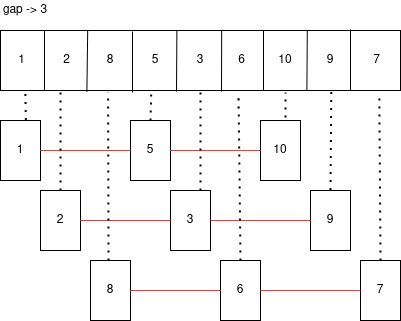

The diagram above was exported from draw.io. Its source (the exported page's mxGraphModel, read from the mxfile embedded in the PNG):
<mxGraphModel dx="428" dy="804" grid="1" gridSize="10" guides="1" tooltips="1" connect="1" arrows="1" fold="1" page="1" pageScale="1" pageWidth="827" pageHeight="1169" math="0" shadow="0">
  <root>
    <mxCell id="0" />
    <mxCell id="1" parent="0" />
    <mxCell id="TT07Y-6G2GwLzjkVSde2-1" value="" style="rounded=0;whiteSpace=wrap;html=1;" vertex="1" parent="1">
      <mxGeometry x="50" y="280" width="400" height="60" as="geometry" />
    </mxCell>
    <mxCell id="TT07Y-6G2GwLzjkVSde2-2" value="" style="endArrow=none;html=1;entryX=0.11;entryY=0.01;entryDx=0;entryDy=0;entryPerimeter=0;" edge="1" parent="1" target="TT07Y-6G2GwLzjkVSde2-1">
      <mxGeometry width="50" height="50" relative="1" as="geometry">
        <mxPoint x="94" y="340" as="sourcePoint" />
        <mxPoint x="95" y="280" as="targetPoint" />
      </mxGeometry>
    </mxCell>
    <mxCell id="TT07Y-6G2GwLzjkVSde2-3" value="" style="endArrow=none;html=1;entryX=0.218;entryY=0.001;entryDx=0;entryDy=0;entryPerimeter=0;exitX=0.216;exitY=1.024;exitDx=0;exitDy=0;exitPerimeter=0;" edge="1" parent="1" source="TT07Y-6G2GwLzjkVSde2-1" target="TT07Y-6G2GwLzjkVSde2-1">
      <mxGeometry width="50" height="50" relative="1" as="geometry">
        <mxPoint x="132" y="340" as="sourcePoint" />
        <mxPoint x="180" y="330" as="targetPoint" />
      </mxGeometry>
    </mxCell>
    <mxCell id="TT07Y-6G2GwLzjkVSde2-4" value="" style="endArrow=none;html=1;" edge="1" parent="1">
      <mxGeometry width="50" height="50" relative="1" as="geometry">
        <mxPoint x="182" y="342" as="sourcePoint" />
        <mxPoint x="182" y="281" as="targetPoint" />
      </mxGeometry>
    </mxCell>
    <mxCell id="TT07Y-6G2GwLzjkVSde2-5" value="" style="endArrow=none;html=1;entryX=0.441;entryY=0.001;entryDx=0;entryDy=0;entryPerimeter=0;" edge="1" parent="1" target="TT07Y-6G2GwLzjkVSde2-1">
      <mxGeometry width="50" height="50" relative="1" as="geometry">
        <mxPoint x="226" y="341" as="sourcePoint" />
        <mxPoint x="250" y="310" as="targetPoint" />
      </mxGeometry>
    </mxCell>
    <mxCell id="TT07Y-6G2GwLzjkVSde2-6" value="" style="endArrow=none;html=1;entryX=0.553;entryY=0.001;entryDx=0;entryDy=0;entryPerimeter=0;" edge="1" parent="1" target="TT07Y-6G2GwLzjkVSde2-1">
      <mxGeometry width="50" height="50" relative="1" as="geometry">
        <mxPoint x="271" y="341" as="sourcePoint" />
        <mxPoint x="270" y="281" as="targetPoint" />
      </mxGeometry>
    </mxCell>
    <mxCell id="TT07Y-6G2GwLzjkVSde2-7" value="" style="endArrow=none;html=1;" edge="1" parent="1">
      <mxGeometry width="50" height="50" relative="1" as="geometry">
        <mxPoint x="313" y="340" as="sourcePoint" />
        <mxPoint x="313" y="280" as="targetPoint" />
      </mxGeometry>
    </mxCell>
    <mxCell id="TT07Y-6G2GwLzjkVSde2-8" value="" style="endArrow=none;html=1;entryX=0.767;entryY=0.006;entryDx=0;entryDy=0;entryPerimeter=0;exitX=0.766;exitY=1.006;exitDx=0;exitDy=0;exitPerimeter=0;" edge="1" parent="1" source="TT07Y-6G2GwLzjkVSde2-1" target="TT07Y-6G2GwLzjkVSde2-1">
      <mxGeometry width="50" height="50" relative="1" as="geometry">
        <mxPoint x="290" y="370" as="sourcePoint" />
        <mxPoint x="340" y="320" as="targetPoint" />
      </mxGeometry>
    </mxCell>
    <mxCell id="TT07Y-6G2GwLzjkVSde2-9" value="" style="endArrow=none;html=1;exitX=0.875;exitY=0.996;exitDx=0;exitDy=0;exitPerimeter=0;" edge="1" parent="1" source="TT07Y-6G2GwLzjkVSde2-1">
      <mxGeometry width="50" height="50" relative="1" as="geometry">
        <mxPoint x="350" y="360" as="sourcePoint" />
        <mxPoint x="400" y="279" as="targetPoint" />
      </mxGeometry>
    </mxCell>
    <mxCell id="TT07Y-6G2GwLzjkVSde2-13" value="" style="rounded=0;whiteSpace=wrap;html=1;" vertex="1" parent="1">
      <mxGeometry x="50" y="370" width="40" height="60" as="geometry" />
    </mxCell>
    <mxCell id="TT07Y-6G2GwLzjkVSde2-14" value="" style="rounded=0;whiteSpace=wrap;html=1;" vertex="1" parent="1">
      <mxGeometry x="180" y="370" width="40" height="60" as="geometry" />
    </mxCell>
    <mxCell id="TT07Y-6G2GwLzjkVSde2-15" value="" style="rounded=0;whiteSpace=wrap;html=1;" vertex="1" parent="1">
      <mxGeometry x="310" y="370" width="40" height="60" as="geometry" />
    </mxCell>
    <mxCell id="TT07Y-6G2GwLzjkVSde2-16" value="&amp;nbsp;1" style="text;html=1;strokeColor=none;fillColor=none;align=center;verticalAlign=middle;whiteSpace=wrap;rounded=0;" vertex="1" parent="1">
      <mxGeometry x="50" y="300" width="40" height="20" as="geometry" />
    </mxCell>
    <mxCell id="TT07Y-6G2GwLzjkVSde2-17" value="&amp;nbsp;&amp;nbsp;&amp;nbsp; 2" style="text;html=1;strokeColor=none;fillColor=none;align=center;verticalAlign=middle;whiteSpace=wrap;rounded=0;" vertex="1" parent="1">
      <mxGeometry x="90" y="300" width="40" height="20" as="geometry" />
    </mxCell>
    <mxCell id="TT07Y-6G2GwLzjkVSde2-18" value="8" style="text;html=1;strokeColor=none;fillColor=none;align=center;verticalAlign=middle;whiteSpace=wrap;rounded=0;" vertex="1" parent="1">
      <mxGeometry x="140" y="300" width="40" height="20" as="geometry" />
    </mxCell>
    <mxCell id="TT07Y-6G2GwLzjkVSde2-19" value="&amp;nbsp;&amp;nbsp; 5" style="text;html=1;strokeColor=none;fillColor=none;align=center;verticalAlign=middle;whiteSpace=wrap;rounded=0;" vertex="1" parent="1">
      <mxGeometry x="180" y="300" width="40" height="20" as="geometry" />
    </mxCell>
    <mxCell id="TT07Y-6G2GwLzjkVSde2-20" value="3" style="text;html=1;strokeColor=none;fillColor=none;align=center;verticalAlign=middle;whiteSpace=wrap;rounded=0;" vertex="1" parent="1">
      <mxGeometry x="230" y="300" width="40" height="20" as="geometry" />
    </mxCell>
    <mxCell id="TT07Y-6G2GwLzjkVSde2-21" value="&amp;nbsp;6" style="text;html=1;strokeColor=none;fillColor=none;align=center;verticalAlign=middle;whiteSpace=wrap;rounded=0;" vertex="1" parent="1">
      <mxGeometry x="270" y="300" width="40" height="20" as="geometry" />
    </mxCell>
    <mxCell id="TT07Y-6G2GwLzjkVSde2-22" value="&amp;nbsp;&amp;nbsp; 10" style="text;html=1;strokeColor=none;fillColor=none;align=center;verticalAlign=middle;whiteSpace=wrap;rounded=0;" vertex="1" parent="1">
      <mxGeometry x="310" y="300" width="40" height="20" as="geometry" />
    </mxCell>
    <mxCell id="TT07Y-6G2GwLzjkVSde2-23" value="9" style="text;html=1;strokeColor=none;fillColor=none;align=center;verticalAlign=middle;whiteSpace=wrap;rounded=0;" vertex="1" parent="1">
      <mxGeometry x="360" y="300" width="40" height="20" as="geometry" />
    </mxCell>
    <mxCell id="TT07Y-6G2GwLzjkVSde2-24" value="&amp;nbsp;&amp;nbsp;&amp;nbsp; 7" style="text;html=1;strokeColor=none;fillColor=none;align=center;verticalAlign=middle;whiteSpace=wrap;rounded=0;" vertex="1" parent="1">
      <mxGeometry x="400" y="300" width="40" height="20" as="geometry" />
    </mxCell>
    <mxCell id="TT07Y-6G2GwLzjkVSde2-25" value="" style="endArrow=none;html=1;exitX=1;exitY=0.5;exitDx=0;exitDy=0;entryX=0;entryY=0.5;entryDx=0;entryDy=0;fillColor=#f8cecc;strokeColor=#b85450;" edge="1" parent="1" source="TT07Y-6G2GwLzjkVSde2-13" target="TT07Y-6G2GwLzjkVSde2-14">
      <mxGeometry width="50" height="50" relative="1" as="geometry">
        <mxPoint x="140" y="390" as="sourcePoint" />
        <mxPoint x="220" y="400" as="targetPoint" />
      </mxGeometry>
    </mxCell>
    <mxCell id="TT07Y-6G2GwLzjkVSde2-26" value="" style="endArrow=none;html=1;entryX=1;entryY=0.5;entryDx=0;entryDy=0;fillColor=#f8cecc;strokeColor=#b85450;" edge="1" parent="1" target="TT07Y-6G2GwLzjkVSde2-14">
      <mxGeometry width="50" height="50" relative="1" as="geometry">
        <mxPoint x="310" y="400" as="sourcePoint" />
        <mxPoint x="240" y="410" as="targetPoint" />
      </mxGeometry>
    </mxCell>
    <mxCell id="TT07Y-6G2GwLzjkVSde2-28" value="1" style="text;html=1;strokeColor=none;fillColor=none;align=center;verticalAlign=middle;whiteSpace=wrap;rounded=0;" vertex="1" parent="1">
      <mxGeometry x="50" y="390" width="40" height="20" as="geometry" />
    </mxCell>
    <mxCell id="TT07Y-6G2GwLzjkVSde2-29" value="5" style="text;html=1;strokeColor=none;fillColor=none;align=center;verticalAlign=middle;whiteSpace=wrap;rounded=0;" vertex="1" parent="1">
      <mxGeometry x="180" y="390" width="40" height="20" as="geometry" />
    </mxCell>
    <mxCell id="TT07Y-6G2GwLzjkVSde2-30" value="10" style="text;html=1;strokeColor=none;fillColor=none;align=center;verticalAlign=middle;whiteSpace=wrap;rounded=0;" vertex="1" parent="1">
      <mxGeometry x="310" y="390" width="40" height="20" as="geometry" />
    </mxCell>
    <mxCell id="TT07Y-6G2GwLzjkVSde2-31" value="" style="rounded=0;whiteSpace=wrap;html=1;" vertex="1" parent="1">
      <mxGeometry x="90" y="440" width="40" height="60" as="geometry" />
    </mxCell>
    <mxCell id="TT07Y-6G2GwLzjkVSde2-32" value="" style="rounded=0;whiteSpace=wrap;html=1;" vertex="1" parent="1">
      <mxGeometry x="220" y="440" width="40" height="60" as="geometry" />
    </mxCell>
    <mxCell id="TT07Y-6G2GwLzjkVSde2-33" value="" style="endArrow=none;html=1;exitX=1;exitY=0.5;exitDx=0;exitDy=0;entryX=0;entryY=0.5;entryDx=0;entryDy=0;fillColor=#f8cecc;strokeColor=#b85450;" edge="1" parent="1" source="TT07Y-6G2GwLzjkVSde2-31" target="TT07Y-6G2GwLzjkVSde2-32">
      <mxGeometry width="50" height="50" relative="1" as="geometry">
        <mxPoint x="180" y="460" as="sourcePoint" />
        <mxPoint x="260" y="470" as="targetPoint" />
      </mxGeometry>
    </mxCell>
    <mxCell id="TT07Y-6G2GwLzjkVSde2-34" value="2" style="text;html=1;strokeColor=none;fillColor=none;align=center;verticalAlign=middle;whiteSpace=wrap;rounded=0;" vertex="1" parent="1">
      <mxGeometry x="90" y="460" width="40" height="20" as="geometry" />
    </mxCell>
    <mxCell id="TT07Y-6G2GwLzjkVSde2-35" value="3" style="text;html=1;strokeColor=none;fillColor=none;align=center;verticalAlign=middle;whiteSpace=wrap;rounded=0;" vertex="1" parent="1">
      <mxGeometry x="220" y="460" width="40" height="20" as="geometry" />
    </mxCell>
    <mxCell id="TT07Y-6G2GwLzjkVSde2-59" value="gap -&amp;gt; 3" style="text;html=1;strokeColor=none;fillColor=none;align=center;verticalAlign=middle;whiteSpace=wrap;rounded=0;" vertex="1" parent="1">
      <mxGeometry x="50" y="250" width="50" height="20" as="geometry" />
    </mxCell>
    <mxCell id="TT07Y-6G2GwLzjkVSde2-73" value="" style="rounded=0;whiteSpace=wrap;html=1;" vertex="1" parent="1">
      <mxGeometry x="360" y="440" width="40" height="60" as="geometry" />
    </mxCell>
    <mxCell id="TT07Y-6G2GwLzjkVSde2-75" value="" style="endArrow=none;html=1;exitX=1;exitY=0.5;exitDx=0;exitDy=0;entryX=0;entryY=0.5;entryDx=0;entryDy=0;fillColor=#f8cecc;strokeColor=#b85450;" edge="1" parent="1" source="TT07Y-6G2GwLzjkVSde2-35" target="TT07Y-6G2GwLzjkVSde2-73">
      <mxGeometry width="50" height="50" relative="1" as="geometry">
        <mxPoint x="240" y="400" as="sourcePoint" />
        <mxPoint x="290" y="350" as="targetPoint" />
      </mxGeometry>
    </mxCell>
    <mxCell id="TT07Y-6G2GwLzjkVSde2-76" value="9" style="text;html=1;strokeColor=none;fillColor=none;align=center;verticalAlign=middle;whiteSpace=wrap;rounded=0;" vertex="1" parent="1">
      <mxGeometry x="360" y="460" width="40" height="20" as="geometry" />
    </mxCell>
    <mxCell id="TT07Y-6G2GwLzjkVSde2-82" value="" style="rounded=0;whiteSpace=wrap;html=1;" vertex="1" parent="1">
      <mxGeometry x="140" y="510" width="40" height="60" as="geometry" />
    </mxCell>
    <mxCell id="TT07Y-6G2GwLzjkVSde2-83" value="" style="rounded=0;whiteSpace=wrap;html=1;" vertex="1" parent="1">
      <mxGeometry x="270" y="510" width="40" height="60" as="geometry" />
    </mxCell>
    <mxCell id="TT07Y-6G2GwLzjkVSde2-84" value="" style="endArrow=none;html=1;exitX=1;exitY=0.5;exitDx=0;exitDy=0;entryX=0;entryY=0.5;entryDx=0;entryDy=0;fillColor=#f8cecc;strokeColor=#b85450;" edge="1" parent="1" source="TT07Y-6G2GwLzjkVSde2-82" target="TT07Y-6G2GwLzjkVSde2-83">
      <mxGeometry width="50" height="50" relative="1" as="geometry">
        <mxPoint x="230" y="530" as="sourcePoint" />
        <mxPoint x="310" y="540" as="targetPoint" />
      </mxGeometry>
    </mxCell>
    <mxCell id="TT07Y-6G2GwLzjkVSde2-85" value="8" style="text;html=1;strokeColor=none;fillColor=none;align=center;verticalAlign=middle;whiteSpace=wrap;rounded=0;" vertex="1" parent="1">
      <mxGeometry x="140" y="530" width="40" height="20" as="geometry" />
    </mxCell>
    <mxCell id="TT07Y-6G2GwLzjkVSde2-86" value="6" style="text;html=1;strokeColor=none;fillColor=none;align=center;verticalAlign=middle;whiteSpace=wrap;rounded=0;" vertex="1" parent="1">
      <mxGeometry x="270" y="530" width="40" height="20" as="geometry" />
    </mxCell>
    <mxCell id="TT07Y-6G2GwLzjkVSde2-87" value="" style="rounded=0;whiteSpace=wrap;html=1;" vertex="1" parent="1">
      <mxGeometry x="410" y="510" width="40" height="60" as="geometry" />
    </mxCell>
    <mxCell id="TT07Y-6G2GwLzjkVSde2-88" value="" style="endArrow=none;html=1;exitX=1;exitY=0.5;exitDx=0;exitDy=0;entryX=0;entryY=0.5;entryDx=0;entryDy=0;fillColor=#f8cecc;strokeColor=#b85450;" edge="1" parent="1" source="TT07Y-6G2GwLzjkVSde2-86" target="TT07Y-6G2GwLzjkVSde2-87">
      <mxGeometry width="50" height="50" relative="1" as="geometry">
        <mxPoint x="290" y="470" as="sourcePoint" />
        <mxPoint x="340" y="420" as="targetPoint" />
      </mxGeometry>
    </mxCell>
    <mxCell id="TT07Y-6G2GwLzjkVSde2-89" value="7" style="text;html=1;strokeColor=none;fillColor=none;align=center;verticalAlign=middle;whiteSpace=wrap;rounded=0;" vertex="1" parent="1">
      <mxGeometry x="410" y="530" width="40" height="20" as="geometry" />
    </mxCell>
    <mxCell id="TT07Y-6G2GwLzjkVSde2-90" value="" style="endArrow=none;dashed=1;html=1;dashPattern=1 3;strokeWidth=2;entryX=0.062;entryY=1.008;entryDx=0;entryDy=0;entryPerimeter=0;exitX=0.634;exitY=-0.009;exitDx=0;exitDy=0;exitPerimeter=0;" edge="1" parent="1" source="TT07Y-6G2GwLzjkVSde2-13" target="TT07Y-6G2GwLzjkVSde2-1">
      <mxGeometry width="50" height="50" relative="1" as="geometry">
        <mxPoint x="130" y="390" as="sourcePoint" />
        <mxPoint x="180" y="340" as="targetPoint" />
      </mxGeometry>
    </mxCell>
    <mxCell id="TT07Y-6G2GwLzjkVSde2-91" value="" style="endArrow=none;dashed=1;html=1;dashPattern=1 3;strokeWidth=2;exitX=0.5;exitY=0;exitDx=0;exitDy=0;" edge="1" parent="1" source="TT07Y-6G2GwLzjkVSde2-31">
      <mxGeometry width="50" height="50" relative="1" as="geometry">
        <mxPoint x="150" y="390" as="sourcePoint" />
        <mxPoint x="110" y="340" as="targetPoint" />
      </mxGeometry>
    </mxCell>
    <mxCell id="TT07Y-6G2GwLzjkVSde2-92" value="" style="endArrow=none;dashed=1;html=1;dashPattern=1 3;strokeWidth=2;entryX=0.269;entryY=1.031;entryDx=0;entryDy=0;entryPerimeter=0;" edge="1" parent="1" target="TT07Y-6G2GwLzjkVSde2-1">
      <mxGeometry width="50" height="50" relative="1" as="geometry">
        <mxPoint x="158" y="510" as="sourcePoint" />
        <mxPoint x="200" y="340" as="targetPoint" />
      </mxGeometry>
    </mxCell>
    <mxCell id="TT07Y-6G2GwLzjkVSde2-93" value="" style="endArrow=none;dashed=1;html=1;dashPattern=1 3;strokeWidth=2;entryX=0.377;entryY=0.997;entryDx=0;entryDy=0;entryPerimeter=0;exitX=0.5;exitY=0;exitDx=0;exitDy=0;" edge="1" parent="1" source="TT07Y-6G2GwLzjkVSde2-14" target="TT07Y-6G2GwLzjkVSde2-1">
      <mxGeometry width="50" height="50" relative="1" as="geometry">
        <mxPoint x="220" y="400" as="sourcePoint" />
        <mxPoint x="270" y="350" as="targetPoint" />
      </mxGeometry>
    </mxCell>
    <mxCell id="TT07Y-6G2GwLzjkVSde2-94" value="" style="endArrow=none;dashed=1;html=1;dashPattern=1 3;strokeWidth=2;entryX=0.5;entryY=1;entryDx=0;entryDy=0;exitX=0.75;exitY=0;exitDx=0;exitDy=0;" edge="1" parent="1" source="TT07Y-6G2GwLzjkVSde2-32" target="TT07Y-6G2GwLzjkVSde2-1">
      <mxGeometry width="50" height="50" relative="1" as="geometry">
        <mxPoint x="250" y="430" as="sourcePoint" />
        <mxPoint x="280" y="390" as="targetPoint" />
      </mxGeometry>
    </mxCell>
    <mxCell id="TT07Y-6G2GwLzjkVSde2-95" value="" style="endArrow=none;dashed=1;html=1;dashPattern=1 3;strokeWidth=2;" edge="1" parent="1">
      <mxGeometry width="50" height="50" relative="1" as="geometry">
        <mxPoint x="335" y="367" as="sourcePoint" />
        <mxPoint x="335" y="342" as="targetPoint" />
      </mxGeometry>
    </mxCell>
    <mxCell id="TT07Y-6G2GwLzjkVSde2-96" value="" style="endArrow=none;dashed=1;html=1;dashPattern=1 3;strokeWidth=2;exitX=0.5;exitY=0;exitDx=0;exitDy=0;" edge="1" parent="1" source="TT07Y-6G2GwLzjkVSde2-83">
      <mxGeometry width="50" height="50" relative="1" as="geometry">
        <mxPoint x="300" y="480" as="sourcePoint" />
        <mxPoint x="288" y="360" as="targetPoint" />
        <Array as="points">
          <mxPoint x="288" y="340" />
        </Array>
      </mxGeometry>
    </mxCell>
    <mxCell id="TT07Y-6G2GwLzjkVSde2-97" value="" style="endArrow=none;dashed=1;html=1;dashPattern=1 3;strokeWidth=2;entryX=0.5;entryY=0;entryDx=0;entryDy=0;exitX=0.827;exitY=1.026;exitDx=0;exitDy=0;exitPerimeter=0;" edge="1" parent="1" source="TT07Y-6G2GwLzjkVSde2-1" target="TT07Y-6G2GwLzjkVSde2-73">
      <mxGeometry width="50" height="50" relative="1" as="geometry">
        <mxPoint x="360" y="500" as="sourcePoint" />
        <mxPoint x="410" y="450" as="targetPoint" />
      </mxGeometry>
    </mxCell>
    <mxCell id="TT07Y-6G2GwLzjkVSde2-98" value="" style="endArrow=none;dashed=1;html=1;dashPattern=1 3;strokeWidth=2;exitX=0.5;exitY=0;exitDx=0;exitDy=0;entryX=0.947;entryY=1.055;entryDx=0;entryDy=0;entryPerimeter=0;" edge="1" parent="1" source="TT07Y-6G2GwLzjkVSde2-87" target="TT07Y-6G2GwLzjkVSde2-1">
      <mxGeometry width="50" height="50" relative="1" as="geometry">
        <mxPoint x="390" y="510" as="sourcePoint" />
        <mxPoint x="440" y="460" as="targetPoint" />
      </mxGeometry>
    </mxCell>
  </root>
</mxGraphModel>